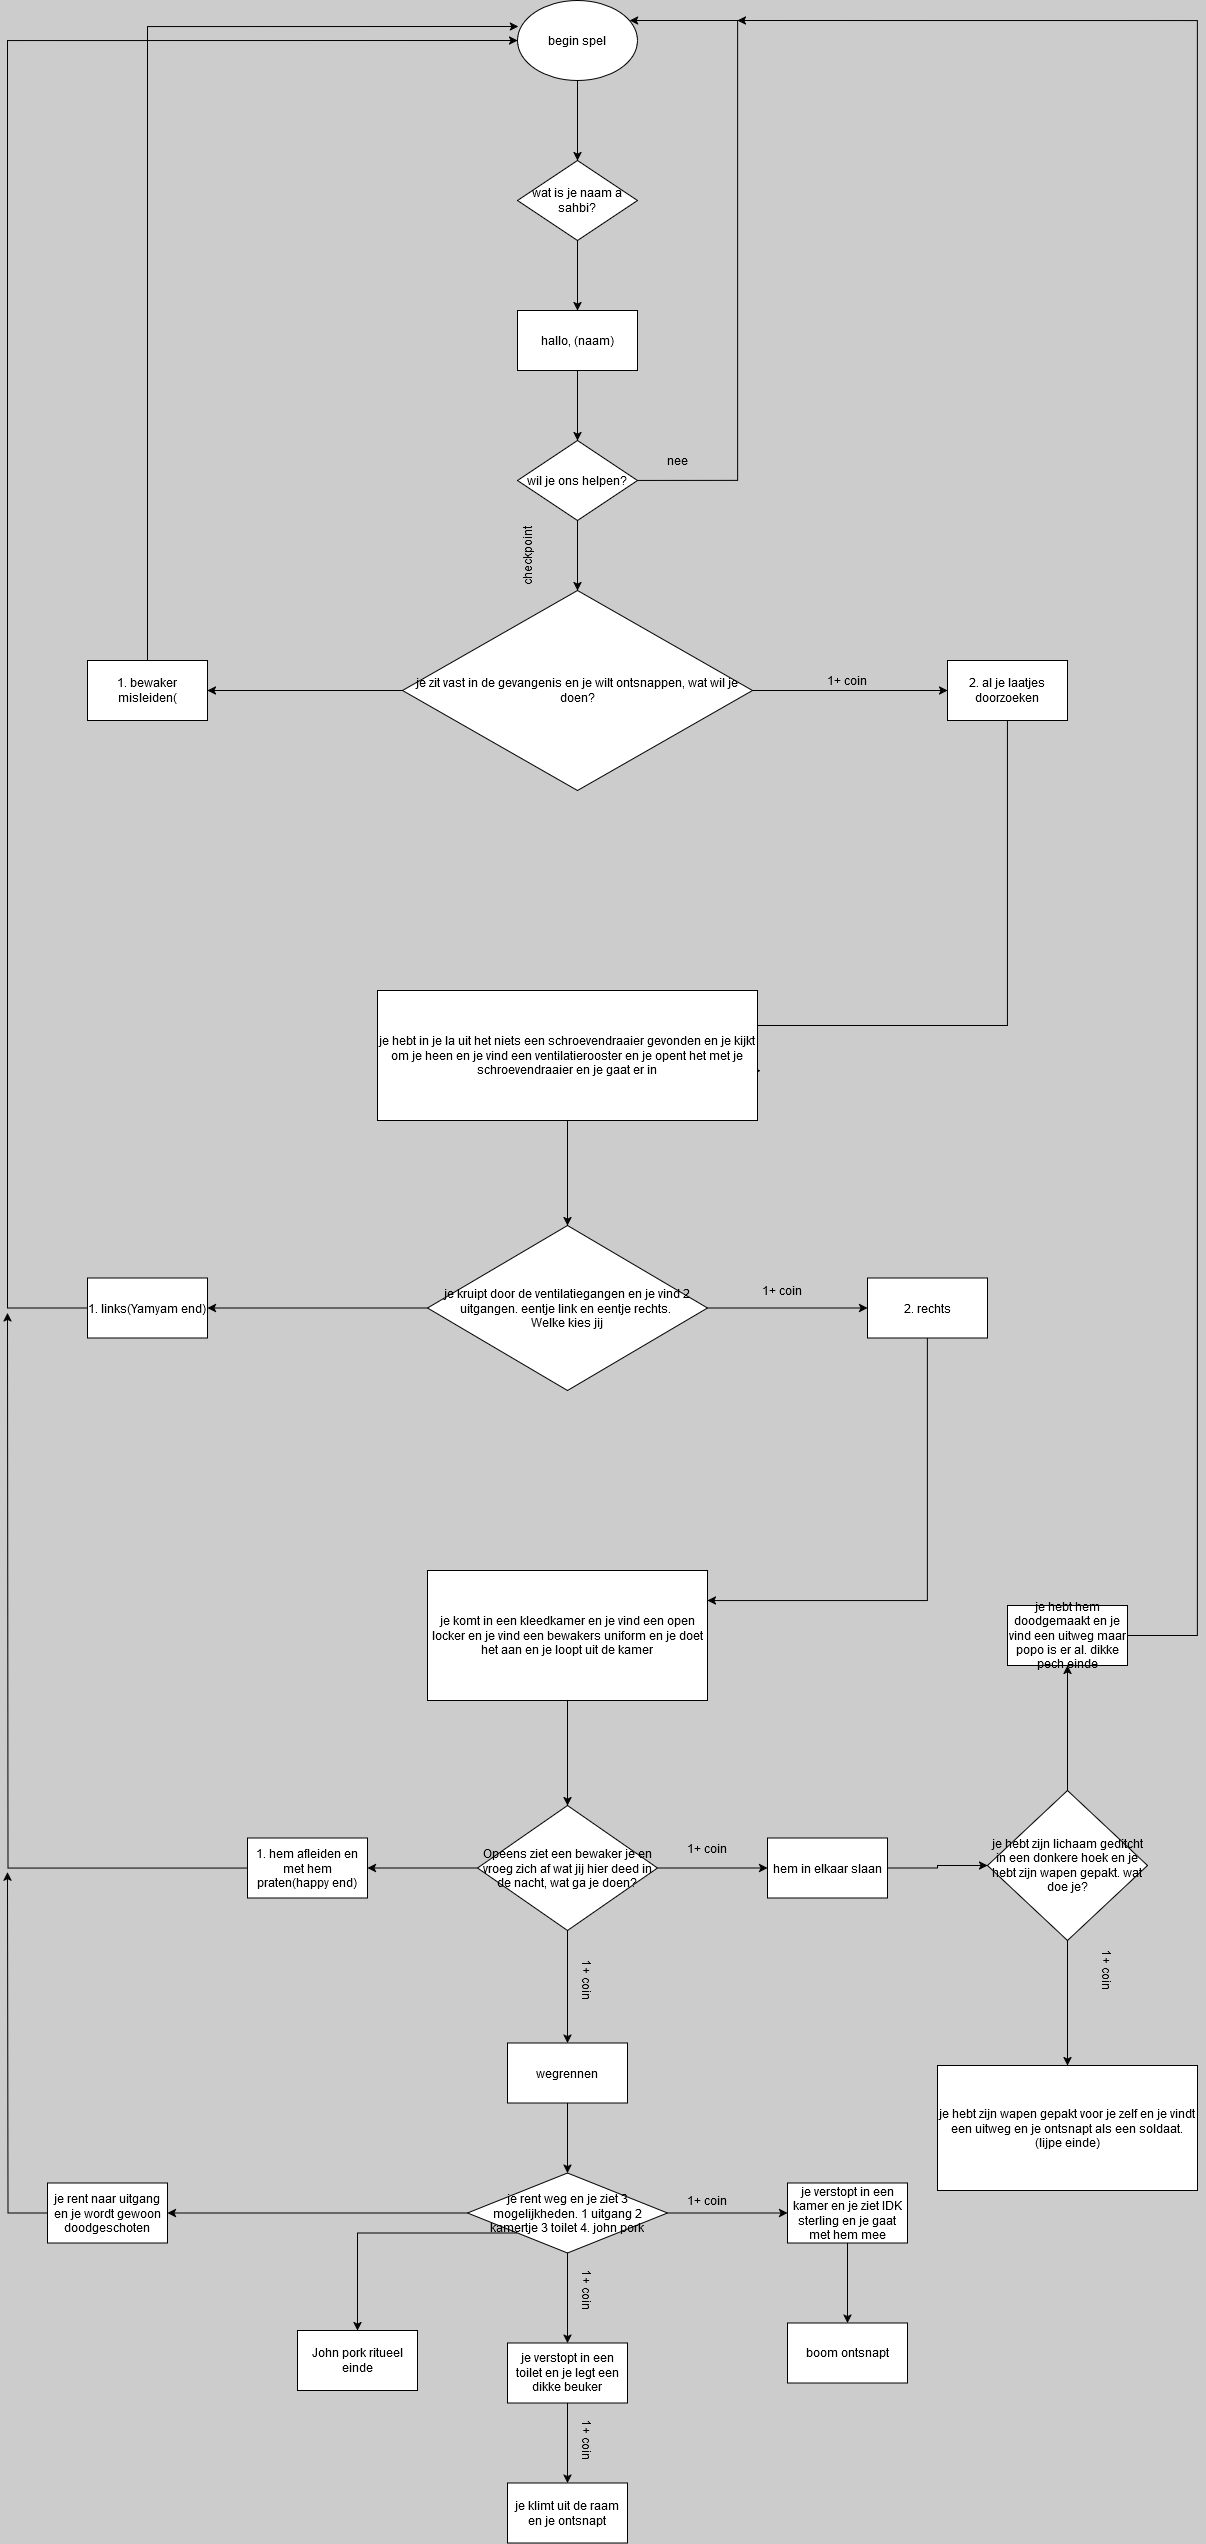

The diagram above was exported from draw.io. Its source (the exported page's mxGraphModel, read from the mxfile embedded in the PNG):
<mxGraphModel dx="1932" dy="587" grid="1" gridSize="10" guides="1" tooltips="1" connect="1" arrows="1" fold="1" page="1" pageScale="1" pageWidth="827" pageHeight="1169" background="#CCCCCC" math="0" shadow="0">
  <root>
    <mxCell id="0" />
    <mxCell id="1" parent="0" />
    <mxCell id="C28eGGuAM2mGLHE9IVkq-4" value="" style="edgeStyle=orthogonalEdgeStyle;rounded=0;orthogonalLoop=1;jettySize=auto;html=1;" parent="1" source="C28eGGuAM2mGLHE9IVkq-1" edge="1">
      <mxGeometry relative="1" as="geometry">
        <mxPoint x="410" y="420" as="targetPoint" />
      </mxGeometry>
    </mxCell>
    <mxCell id="C28eGGuAM2mGLHE9IVkq-1" value="begin spel" style="ellipse;whiteSpace=wrap;html=1;" parent="1" vertex="1">
      <mxGeometry x="350" y="260" width="120" height="80" as="geometry" />
    </mxCell>
    <mxCell id="C28eGGuAM2mGLHE9IVkq-20" value="checkpoint" style="text;html=1;align=center;verticalAlign=middle;whiteSpace=wrap;rounded=0;rotation=-90;" parent="1" vertex="1">
      <mxGeometry x="330" y="800" width="60" height="30" as="geometry" />
    </mxCell>
    <mxCell id="no6pQjWvo6wEtKwDyNV5-2" style="edgeStyle=orthogonalEdgeStyle;rounded=0;orthogonalLoop=1;jettySize=auto;html=1;" parent="1" source="no6pQjWvo6wEtKwDyNV5-1" edge="1">
      <mxGeometry relative="1" as="geometry">
        <mxPoint x="410" y="570" as="targetPoint" />
      </mxGeometry>
    </mxCell>
    <mxCell id="no6pQjWvo6wEtKwDyNV5-1" value="wat is je naam a sahbi?" style="rhombus;whiteSpace=wrap;html=1;" parent="1" vertex="1">
      <mxGeometry x="350" y="420" width="120" height="80" as="geometry" />
    </mxCell>
    <mxCell id="no6pQjWvo6wEtKwDyNV5-6" value="" style="edgeStyle=orthogonalEdgeStyle;rounded=0;orthogonalLoop=1;jettySize=auto;html=1;" parent="1" source="no6pQjWvo6wEtKwDyNV5-4" target="no6pQjWvo6wEtKwDyNV5-5" edge="1">
      <mxGeometry relative="1" as="geometry" />
    </mxCell>
    <mxCell id="no6pQjWvo6wEtKwDyNV5-4" value="hallo, (naam)" style="rounded=0;whiteSpace=wrap;html=1;" parent="1" vertex="1">
      <mxGeometry x="350" y="570" width="120" height="60" as="geometry" />
    </mxCell>
    <mxCell id="no6pQjWvo6wEtKwDyNV5-7" style="edgeStyle=orthogonalEdgeStyle;rounded=0;orthogonalLoop=1;jettySize=auto;html=1;" parent="1" target="C28eGGuAM2mGLHE9IVkq-1" edge="1">
      <mxGeometry relative="1" as="geometry">
        <mxPoint x="660" y="280" as="targetPoint" />
        <mxPoint x="470" y="740" as="sourcePoint" />
        <Array as="points">
          <mxPoint x="570" y="740" />
          <mxPoint x="570" y="280" />
        </Array>
      </mxGeometry>
    </mxCell>
    <mxCell id="no6pQjWvo6wEtKwDyNV5-11" style="edgeStyle=orthogonalEdgeStyle;rounded=0;orthogonalLoop=1;jettySize=auto;html=1;" parent="1" source="no6pQjWvo6wEtKwDyNV5-5" edge="1">
      <mxGeometry relative="1" as="geometry">
        <mxPoint x="410" y="850" as="targetPoint" />
      </mxGeometry>
    </mxCell>
    <mxCell id="no6pQjWvo6wEtKwDyNV5-5" value="wil je ons helpen?" style="rhombus;whiteSpace=wrap;html=1;rounded=0;" parent="1" vertex="1">
      <mxGeometry x="350" y="700" width="120" height="80" as="geometry" />
    </mxCell>
    <mxCell id="no6pQjWvo6wEtKwDyNV5-9" value="nee" style="text;html=1;align=center;verticalAlign=middle;whiteSpace=wrap;rounded=0;" parent="1" vertex="1">
      <mxGeometry x="480" y="710" width="60" height="20" as="geometry" />
    </mxCell>
    <mxCell id="gYUpAgfzSZO9HWgGjkfA-2" value="" style="edgeStyle=orthogonalEdgeStyle;rounded=0;orthogonalLoop=1;jettySize=auto;html=1;" parent="1" source="no6pQjWvo6wEtKwDyNV5-13" target="gYUpAgfzSZO9HWgGjkfA-1" edge="1">
      <mxGeometry relative="1" as="geometry" />
    </mxCell>
    <mxCell id="gYUpAgfzSZO9HWgGjkfA-4" value="" style="edgeStyle=orthogonalEdgeStyle;rounded=0;orthogonalLoop=1;jettySize=auto;html=1;" parent="1" source="no6pQjWvo6wEtKwDyNV5-13" target="gYUpAgfzSZO9HWgGjkfA-3" edge="1">
      <mxGeometry relative="1" as="geometry" />
    </mxCell>
    <mxCell id="no6pQjWvo6wEtKwDyNV5-13" value="je zit vast in de gevangenis en je wilt ontsnappen, wat wil je doen?" style="rhombus;whiteSpace=wrap;html=1;" parent="1" vertex="1">
      <mxGeometry x="235" y="850" width="350" height="200" as="geometry" />
    </mxCell>
    <mxCell id="gYUpAgfzSZO9HWgGjkfA-5" style="edgeStyle=orthogonalEdgeStyle;rounded=0;orthogonalLoop=1;jettySize=auto;html=1;entryX=0.008;entryY=0.325;entryDx=0;entryDy=0;entryPerimeter=0;" parent="1" source="gYUpAgfzSZO9HWgGjkfA-1" target="C28eGGuAM2mGLHE9IVkq-1" edge="1">
      <mxGeometry relative="1" as="geometry">
        <mxPoint x="-20" y="279" as="targetPoint" />
        <Array as="points">
          <mxPoint x="-20" y="286" />
        </Array>
      </mxGeometry>
    </mxCell>
    <mxCell id="gYUpAgfzSZO9HWgGjkfA-1" value="1. bewaker misleiden(" style="whiteSpace=wrap;html=1;" parent="1" vertex="1">
      <mxGeometry x="-80" y="920" width="120" height="60" as="geometry" />
    </mxCell>
    <mxCell id="gYUpAgfzSZO9HWgGjkfA-7" value="" style="edgeStyle=orthogonalEdgeStyle;rounded=0;orthogonalLoop=1;jettySize=auto;html=1;entryX=1.008;entryY=0.617;entryDx=0;entryDy=0;entryPerimeter=0;" parent="1" source="gYUpAgfzSZO9HWgGjkfA-3" target="ih3fVwiWgQPxZWzJfRu4-2" edge="1">
      <mxGeometry relative="1" as="geometry">
        <Array as="points">
          <mxPoint x="840" y="1285" />
          <mxPoint x="471" y="1285" />
        </Array>
        <mxPoint x="610" y="1285" as="targetPoint" />
      </mxGeometry>
    </mxCell>
    <mxCell id="gYUpAgfzSZO9HWgGjkfA-3" value="2. al je laatjes doorzoeken" style="whiteSpace=wrap;html=1;" parent="1" vertex="1">
      <mxGeometry x="780" y="920" width="120" height="60" as="geometry" />
    </mxCell>
    <mxCell id="ih3fVwiWgQPxZWzJfRu4-4" value="" style="edgeStyle=orthogonalEdgeStyle;rounded=0;orthogonalLoop=1;jettySize=auto;html=1;" parent="1" source="ih3fVwiWgQPxZWzJfRu4-2" target="ih3fVwiWgQPxZWzJfRu4-3" edge="1">
      <mxGeometry relative="1" as="geometry" />
    </mxCell>
    <mxCell id="ih3fVwiWgQPxZWzJfRu4-2" value="je hebt in je la uit het niets een schroevendraaier gevonden en je kijkt om je heen en je vind een ventilatierooster en je opent het met je schroevendraaier en je gaat er in" style="rounded=0;whiteSpace=wrap;html=1;" parent="1" vertex="1">
      <mxGeometry x="210" y="1250" width="380" height="130" as="geometry" />
    </mxCell>
    <mxCell id="ih3fVwiWgQPxZWzJfRu4-6" value="" style="edgeStyle=orthogonalEdgeStyle;rounded=0;orthogonalLoop=1;jettySize=auto;html=1;" parent="1" source="ih3fVwiWgQPxZWzJfRu4-3" target="ih3fVwiWgQPxZWzJfRu4-5" edge="1">
      <mxGeometry relative="1" as="geometry" />
    </mxCell>
    <mxCell id="ih3fVwiWgQPxZWzJfRu4-8" value="" style="edgeStyle=orthogonalEdgeStyle;rounded=0;orthogonalLoop=1;jettySize=auto;html=1;" parent="1" source="ih3fVwiWgQPxZWzJfRu4-3" target="ih3fVwiWgQPxZWzJfRu4-7" edge="1">
      <mxGeometry relative="1" as="geometry" />
    </mxCell>
    <mxCell id="ih3fVwiWgQPxZWzJfRu4-3" value="&lt;div&gt;je kruipt door de ventilatiegangen en je vind 2 uitgangen. eentje link en eentje rechts.&amp;nbsp;&lt;/div&gt;&lt;div&gt;Welke kies jij&lt;/div&gt;" style="rhombus;whiteSpace=wrap;html=1;rounded=0;" parent="1" vertex="1">
      <mxGeometry x="260" y="1485" width="280" height="165" as="geometry" />
    </mxCell>
    <mxCell id="ih3fVwiWgQPxZWzJfRu4-9" style="edgeStyle=orthogonalEdgeStyle;rounded=0;orthogonalLoop=1;jettySize=auto;html=1;entryX=0;entryY=0.5;entryDx=0;entryDy=0;" parent="1" source="ih3fVwiWgQPxZWzJfRu4-5" target="C28eGGuAM2mGLHE9IVkq-1" edge="1">
      <mxGeometry relative="1" as="geometry">
        <Array as="points">
          <mxPoint x="-160" y="1568" />
          <mxPoint x="-160" y="300" />
        </Array>
      </mxGeometry>
    </mxCell>
    <mxCell id="ih3fVwiWgQPxZWzJfRu4-5" value="1. links(Yamyam end)" style="whiteSpace=wrap;html=1;rounded=0;" parent="1" vertex="1">
      <mxGeometry x="-80" y="1537.5" width="120" height="60" as="geometry" />
    </mxCell>
    <mxCell id="ih3fVwiWgQPxZWzJfRu4-11" value="" style="edgeStyle=orthogonalEdgeStyle;rounded=0;orthogonalLoop=1;jettySize=auto;html=1;" parent="1" source="ih3fVwiWgQPxZWzJfRu4-7" target="ih3fVwiWgQPxZWzJfRu4-10" edge="1">
      <mxGeometry relative="1" as="geometry">
        <Array as="points">
          <mxPoint x="760" y="1860" />
        </Array>
      </mxGeometry>
    </mxCell>
    <mxCell id="ih3fVwiWgQPxZWzJfRu4-7" value="2. rechts" style="whiteSpace=wrap;html=1;rounded=0;" parent="1" vertex="1">
      <mxGeometry x="700" y="1537.5" width="120" height="60" as="geometry" />
    </mxCell>
    <mxCell id="ih3fVwiWgQPxZWzJfRu4-13" value="" style="edgeStyle=orthogonalEdgeStyle;rounded=0;orthogonalLoop=1;jettySize=auto;html=1;" parent="1" source="ih3fVwiWgQPxZWzJfRu4-10" target="ih3fVwiWgQPxZWzJfRu4-12" edge="1">
      <mxGeometry relative="1" as="geometry" />
    </mxCell>
    <mxCell id="ih3fVwiWgQPxZWzJfRu4-10" value="je komt in een kleedkamer en je vind een open locker en je vind een bewakers uniform en je doet het aan en je loopt uit de kamer" style="whiteSpace=wrap;html=1;rounded=0;" parent="1" vertex="1">
      <mxGeometry x="260" y="1830" width="280" height="130" as="geometry" />
    </mxCell>
    <mxCell id="ih3fVwiWgQPxZWzJfRu4-15" value="" style="edgeStyle=orthogonalEdgeStyle;rounded=0;orthogonalLoop=1;jettySize=auto;html=1;" parent="1" source="ih3fVwiWgQPxZWzJfRu4-12" target="ih3fVwiWgQPxZWzJfRu4-14" edge="1">
      <mxGeometry relative="1" as="geometry" />
    </mxCell>
    <mxCell id="ih3fVwiWgQPxZWzJfRu4-18" value="" style="edgeStyle=orthogonalEdgeStyle;rounded=0;orthogonalLoop=1;jettySize=auto;html=1;" parent="1" source="ih3fVwiWgQPxZWzJfRu4-12" target="ih3fVwiWgQPxZWzJfRu4-17" edge="1">
      <mxGeometry relative="1" as="geometry" />
    </mxCell>
    <mxCell id="ih3fVwiWgQPxZWzJfRu4-32" value="" style="edgeStyle=orthogonalEdgeStyle;rounded=0;orthogonalLoop=1;jettySize=auto;html=1;" parent="1" source="ih3fVwiWgQPxZWzJfRu4-12" target="ih3fVwiWgQPxZWzJfRu4-31" edge="1">
      <mxGeometry relative="1" as="geometry" />
    </mxCell>
    <mxCell id="ih3fVwiWgQPxZWzJfRu4-12" value="Opeens ziet een bewaker je en vroeg zich af wat jij hier deed in de nacht, wat ga je doen?" style="rhombus;whiteSpace=wrap;html=1;rounded=0;" parent="1" vertex="1">
      <mxGeometry x="310" y="2065" width="180" height="125" as="geometry" />
    </mxCell>
    <mxCell id="ih3fVwiWgQPxZWzJfRu4-16" style="edgeStyle=orthogonalEdgeStyle;rounded=0;orthogonalLoop=1;jettySize=auto;html=1;" parent="1" source="ih3fVwiWgQPxZWzJfRu4-14" edge="1">
      <mxGeometry relative="1" as="geometry">
        <mxPoint x="-160" y="1572.3529411764705" as="targetPoint" />
      </mxGeometry>
    </mxCell>
    <mxCell id="ih3fVwiWgQPxZWzJfRu4-14" value="1. hem afleiden en met hem praten(happy end)" style="whiteSpace=wrap;html=1;rounded=0;" parent="1" vertex="1">
      <mxGeometry x="80" y="2097.5" width="120" height="60" as="geometry" />
    </mxCell>
    <mxCell id="ih3fVwiWgQPxZWzJfRu4-25" value="" style="edgeStyle=orthogonalEdgeStyle;rounded=0;orthogonalLoop=1;jettySize=auto;html=1;" parent="1" source="ih3fVwiWgQPxZWzJfRu4-17" target="ih3fVwiWgQPxZWzJfRu4-24" edge="1">
      <mxGeometry relative="1" as="geometry" />
    </mxCell>
    <mxCell id="ih3fVwiWgQPxZWzJfRu4-17" value="hem in elkaar slaan" style="whiteSpace=wrap;html=1;rounded=0;" parent="1" vertex="1">
      <mxGeometry x="600" y="2097.5" width="120" height="60" as="geometry" />
    </mxCell>
    <mxCell id="ih3fVwiWgQPxZWzJfRu4-27" value="" style="edgeStyle=orthogonalEdgeStyle;rounded=0;orthogonalLoop=1;jettySize=auto;html=1;" parent="1" source="ih3fVwiWgQPxZWzJfRu4-24" target="ih3fVwiWgQPxZWzJfRu4-26" edge="1">
      <mxGeometry relative="1" as="geometry" />
    </mxCell>
    <mxCell id="ih3fVwiWgQPxZWzJfRu4-30" value="" style="edgeStyle=orthogonalEdgeStyle;rounded=0;orthogonalLoop=1;jettySize=auto;html=1;" parent="1" source="ih3fVwiWgQPxZWzJfRu4-24" target="ih3fVwiWgQPxZWzJfRu4-29" edge="1">
      <mxGeometry relative="1" as="geometry" />
    </mxCell>
    <mxCell id="ih3fVwiWgQPxZWzJfRu4-24" value="je hebt zijn lichaam geditcht in een donkere hoek en je hebt zijn wapen gepakt. wat doe je?" style="rhombus;whiteSpace=wrap;html=1;rounded=0;" parent="1" vertex="1">
      <mxGeometry x="820" y="2050" width="160" height="150" as="geometry" />
    </mxCell>
    <mxCell id="ih3fVwiWgQPxZWzJfRu4-28" style="edgeStyle=orthogonalEdgeStyle;rounded=0;orthogonalLoop=1;jettySize=auto;html=1;" parent="1" source="ih3fVwiWgQPxZWzJfRu4-26" edge="1">
      <mxGeometry relative="1" as="geometry">
        <mxPoint x="570" y="280" as="targetPoint" />
        <Array as="points">
          <mxPoint x="1030" y="1895" />
          <mxPoint x="1030" y="280" />
        </Array>
      </mxGeometry>
    </mxCell>
    <mxCell id="ih3fVwiWgQPxZWzJfRu4-26" value="je hebt hem doodgemaakt en je vind een uitweg maar popo is er al. dikke pech einde" style="whiteSpace=wrap;html=1;rounded=0;" parent="1" vertex="1">
      <mxGeometry x="840" y="1865" width="120" height="60" as="geometry" />
    </mxCell>
    <mxCell id="ih3fVwiWgQPxZWzJfRu4-29" value="je hebt zijn wapen gepakt voor je zelf en je vindt een uitweg en je ontsnapt als een soldaat. (lijpe einde)" style="whiteSpace=wrap;html=1;rounded=0;" parent="1" vertex="1">
      <mxGeometry x="770" y="2325" width="260" height="125" as="geometry" />
    </mxCell>
    <mxCell id="ih3fVwiWgQPxZWzJfRu4-34" value="" style="edgeStyle=orthogonalEdgeStyle;rounded=0;orthogonalLoop=1;jettySize=auto;html=1;" parent="1" source="ih3fVwiWgQPxZWzJfRu4-31" target="ih3fVwiWgQPxZWzJfRu4-33" edge="1">
      <mxGeometry relative="1" as="geometry" />
    </mxCell>
    <mxCell id="ih3fVwiWgQPxZWzJfRu4-31" value="wegrennen" style="whiteSpace=wrap;html=1;rounded=0;" parent="1" vertex="1">
      <mxGeometry x="340" y="2302.5" width="120" height="60" as="geometry" />
    </mxCell>
    <mxCell id="ih3fVwiWgQPxZWzJfRu4-36" value="" style="edgeStyle=orthogonalEdgeStyle;rounded=0;orthogonalLoop=1;jettySize=auto;html=1;" parent="1" source="ih3fVwiWgQPxZWzJfRu4-33" target="ih3fVwiWgQPxZWzJfRu4-35" edge="1">
      <mxGeometry relative="1" as="geometry" />
    </mxCell>
    <mxCell id="ih3fVwiWgQPxZWzJfRu4-39" value="" style="edgeStyle=orthogonalEdgeStyle;rounded=0;orthogonalLoop=1;jettySize=auto;html=1;" parent="1" source="ih3fVwiWgQPxZWzJfRu4-33" target="ih3fVwiWgQPxZWzJfRu4-38" edge="1">
      <mxGeometry relative="1" as="geometry" />
    </mxCell>
    <mxCell id="ih3fVwiWgQPxZWzJfRu4-43" value="" style="edgeStyle=orthogonalEdgeStyle;rounded=0;orthogonalLoop=1;jettySize=auto;html=1;" parent="1" source="ih3fVwiWgQPxZWzJfRu4-33" target="ih3fVwiWgQPxZWzJfRu4-42" edge="1">
      <mxGeometry relative="1" as="geometry" />
    </mxCell>
    <mxCell id="2QdNUZNbp1r6AAqXCuzA-1" style="edgeStyle=orthogonalEdgeStyle;rounded=0;orthogonalLoop=1;jettySize=auto;html=1;exitX=0;exitY=1;exitDx=0;exitDy=0;" parent="1" source="ih3fVwiWgQPxZWzJfRu4-33" target="2QdNUZNbp1r6AAqXCuzA-2" edge="1">
      <mxGeometry relative="1" as="geometry">
        <mxPoint x="190" y="2620" as="targetPoint" />
      </mxGeometry>
    </mxCell>
    <mxCell id="ih3fVwiWgQPxZWzJfRu4-33" value="je rent weg en je ziet 3 mogelijkheden. 1 uitgang 2 kamertje 3 toilet 4. john pork" style="rhombus;whiteSpace=wrap;html=1;rounded=0;" parent="1" vertex="1">
      <mxGeometry x="300" y="2432.5" width="200" height="80" as="geometry" />
    </mxCell>
    <mxCell id="ih3fVwiWgQPxZWzJfRu4-37" style="edgeStyle=orthogonalEdgeStyle;rounded=0;orthogonalLoop=1;jettySize=auto;html=1;" parent="1" source="ih3fVwiWgQPxZWzJfRu4-35" edge="1">
      <mxGeometry relative="1" as="geometry">
        <mxPoint x="-160" y="2131.6" as="targetPoint" />
      </mxGeometry>
    </mxCell>
    <mxCell id="ih3fVwiWgQPxZWzJfRu4-35" value="je rent naar uitgang en je wordt gewoon doodgeschoten" style="whiteSpace=wrap;html=1;rounded=0;" parent="1" vertex="1">
      <mxGeometry x="-120" y="2442.5" width="120" height="60" as="geometry" />
    </mxCell>
    <mxCell id="ih3fVwiWgQPxZWzJfRu4-41" value="" style="edgeStyle=orthogonalEdgeStyle;rounded=0;orthogonalLoop=1;jettySize=auto;html=1;" parent="1" source="ih3fVwiWgQPxZWzJfRu4-38" target="ih3fVwiWgQPxZWzJfRu4-40" edge="1">
      <mxGeometry relative="1" as="geometry" />
    </mxCell>
    <mxCell id="ih3fVwiWgQPxZWzJfRu4-38" value="je verstopt in een kamer en je ziet IDK sterling en je gaat met hem mee" style="whiteSpace=wrap;html=1;rounded=0;" parent="1" vertex="1">
      <mxGeometry x="620" y="2442.5" width="120" height="60" as="geometry" />
    </mxCell>
    <mxCell id="ih3fVwiWgQPxZWzJfRu4-40" value="boom ontsnapt" style="whiteSpace=wrap;html=1;rounded=0;" parent="1" vertex="1">
      <mxGeometry x="620" y="2582.5" width="120" height="60" as="geometry" />
    </mxCell>
    <mxCell id="ih3fVwiWgQPxZWzJfRu4-45" value="" style="edgeStyle=orthogonalEdgeStyle;rounded=0;orthogonalLoop=1;jettySize=auto;html=1;" parent="1" source="ih3fVwiWgQPxZWzJfRu4-42" target="ih3fVwiWgQPxZWzJfRu4-44" edge="1">
      <mxGeometry relative="1" as="geometry" />
    </mxCell>
    <mxCell id="ih3fVwiWgQPxZWzJfRu4-42" value="je verstopt in een toilet en je legt een dikke beuker" style="whiteSpace=wrap;html=1;rounded=0;" parent="1" vertex="1">
      <mxGeometry x="340" y="2602.5" width="120" height="60" as="geometry" />
    </mxCell>
    <mxCell id="ih3fVwiWgQPxZWzJfRu4-44" value="je klimt uit de raam en je ontsnapt" style="whiteSpace=wrap;html=1;rounded=0;" parent="1" vertex="1">
      <mxGeometry x="340" y="2742.5" width="120" height="60" as="geometry" />
    </mxCell>
    <mxCell id="2QdNUZNbp1r6AAqXCuzA-2" value="John pork ritueel einde" style="rounded=0;whiteSpace=wrap;html=1;" parent="1" vertex="1">
      <mxGeometry x="130" y="2590" width="120" height="60" as="geometry" />
    </mxCell>
    <mxCell id="U-iRjTKcxdUuWfgVvoAh-1" value="1+ coin" style="text;html=1;align=center;verticalAlign=middle;whiteSpace=wrap;rounded=0;" vertex="1" parent="1">
      <mxGeometry x="650" y="930" width="60" height="20" as="geometry" />
    </mxCell>
    <mxCell id="U-iRjTKcxdUuWfgVvoAh-3" value="1+ coin" style="text;html=1;align=center;verticalAlign=middle;whiteSpace=wrap;rounded=0;" vertex="1" parent="1">
      <mxGeometry x="585" y="1540" width="60" height="20" as="geometry" />
    </mxCell>
    <mxCell id="U-iRjTKcxdUuWfgVvoAh-4" value="1+ coin" style="text;html=1;align=center;verticalAlign=middle;whiteSpace=wrap;rounded=0;" vertex="1" parent="1">
      <mxGeometry x="510" y="2097.5" width="60" height="20" as="geometry" />
    </mxCell>
    <mxCell id="U-iRjTKcxdUuWfgVvoAh-5" value="1+ coin" style="text;html=1;align=center;verticalAlign=middle;whiteSpace=wrap;rounded=0;rotation=90;" vertex="1" parent="1">
      <mxGeometry x="910" y="2220" width="60" height="20" as="geometry" />
    </mxCell>
    <mxCell id="U-iRjTKcxdUuWfgVvoAh-6" value="1+ coin" style="text;html=1;align=center;verticalAlign=middle;whiteSpace=wrap;rounded=0;rotation=90;" vertex="1" parent="1">
      <mxGeometry x="390" y="2230" width="60" height="20" as="geometry" />
    </mxCell>
    <mxCell id="U-iRjTKcxdUuWfgVvoAh-7" value="1+ coin" style="text;html=1;align=center;verticalAlign=middle;whiteSpace=wrap;rounded=0;" vertex="1" parent="1">
      <mxGeometry x="510" y="2450" width="60" height="20" as="geometry" />
    </mxCell>
    <mxCell id="U-iRjTKcxdUuWfgVvoAh-8" value="1+ coin" style="text;html=1;align=center;verticalAlign=middle;whiteSpace=wrap;rounded=0;rotation=90;" vertex="1" parent="1">
      <mxGeometry x="390" y="2540" width="60" height="20" as="geometry" />
    </mxCell>
    <mxCell id="U-iRjTKcxdUuWfgVvoAh-9" value="1+ coin" style="text;html=1;align=center;verticalAlign=middle;whiteSpace=wrap;rounded=0;rotation=90;" vertex="1" parent="1">
      <mxGeometry x="390" y="2690" width="60" height="20" as="geometry" />
    </mxCell>
  </root>
</mxGraphModel>